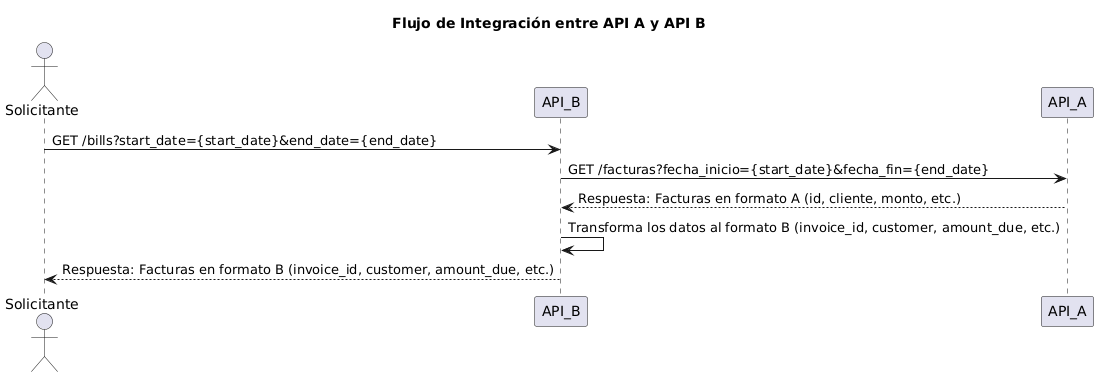

The diagram above was rendered by PlantUML. Its source (embedded in the PNG):
@startuml
title Flujo de Integración entre API A y API B

actor Cliente as "Solicitante"

Cliente -> API_B: GET /bills?start_date={start_date}&end_date={end_date}
API_B -> API_A: GET /facturas?fecha_inicio={start_date}&fecha_fin={end_date}
API_A --> API_B: Respuesta: Facturas en formato A (id, cliente, monto, etc.)
API_B -> API_B: Transforma los datos al formato B (invoice_id, customer, amount_due, etc.)
API_B --> Cliente: Respuesta: Facturas en formato B (invoice_id, customer, amount_due, etc.)
@enduml